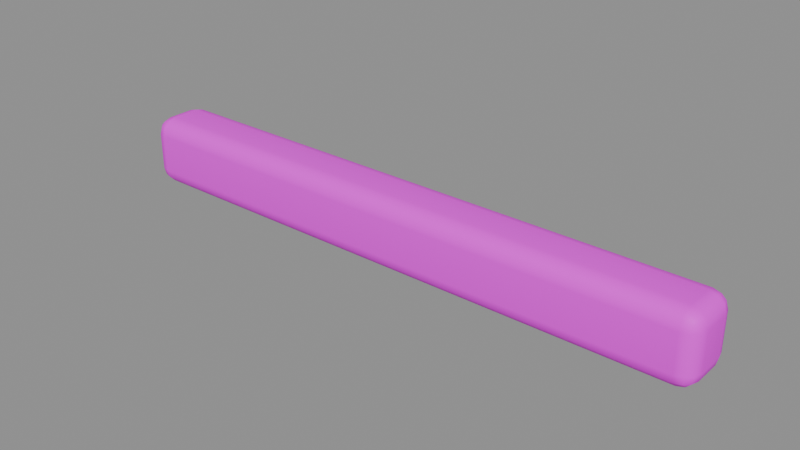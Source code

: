 # Source: canopy_beam.blend  (saved by Blender 5.2.45; exported with 4.5.12 LTS)
import bpy
from mathutils import Matrix  # noqa: F401  (used for matrix-valued properties, if any)

bpy.ops.wm.read_factory_settings(use_empty=True)
scene = bpy.context.scene
scene.name = '遮阳棚横梁'

# ---- collections
col_sea_scene_sbr_canopy_beam = bpy.data.collections.new('SEA-SCENE-SBR-CANOPY-BEAM'); scene.collection.children.link(col_sea_scene_sbr_canopy_beam)

# ---- images (referenced by path relative to the original .blend; pixels are not part of the script)
import os
ASSET_DIR = os.environ.get("B2B_ASSET_DIR", "")  # directory of the original .blend (textures are referenced by path, not embedded)
HERE = os.path.dirname(os.path.abspath(__file__))  # packed textures are extracted next to this script under _unpacked/

def load_image(name, relpath, width, height, colorspace="sRGB"):
    """Load a texture the original file referenced (path relative to the .blend, or extracted next to this script)."""
    p = next((c for c in (os.path.join(HERE, relpath), os.path.join(ASSET_DIR, relpath)) if relpath and os.path.exists(c)), "")
    if p:
        img = bpy.data.images.load(p, check_existing=True)
        img.name = name
    else:  # same state as the original file: an image datablock whose file is absent (Cycles renders it pink)
        img = bpy.data.images.new(name, width, height)
        img.source = "FILE"
        img.filepath = "//" + (relpath or name)
    img.colorspace_settings.name = colorspace
    return img
img_sea_cozy_8x8_512_png = load_image('sea_cozy_8x8_512.png', 'sea_cozy_8x8_512.png', 1024, 1024, 'sRGB')

# ---- materials (node trees are filled in below, after node groups)
mat_sea_matte = bpy.data.materials.new('SEA_Matte')

# ---- material node trees
mat_sea_matte.use_nodes = True; mat_sea_matte.node_tree.nodes.clear()
_N = mat_sea_matte.node_tree.nodes; _L = mat_sea_matte.node_tree.links
n0 = _N.new('ShaderNodeUVMap'); n0.name = 'UV Map'; n0.location = (0, 0)
n0.width = 160
n0.uv_map = 'PaletteUV'
n1 = _N.new('ShaderNodeTexImage'); n1.name = 'Image Texture'; n1.location = (0, 0)
n1.image = img_sea_cozy_8x8_512_png
n1.interpolation = 'Closest'
n2 = _N.new('ShaderNodeBsdfPrincipled'); n2.name = 'Principled BSDF'; n2.location = (0, 0)
n2.inputs[2].default_value = 0.62
n2.inputs[10].default_value = 0.005
n2.inputs[13].default_value = 0.25
n3 = _N.new('ShaderNodeOutputMaterial'); n3.name = 'Material Output'; n3.location = (0, 0)
n4 = _N.new('ShaderNodeHueSaturation'); n4.name = 'Hue/Saturation/Value'; n4.location = (0, 0)
n4.width = 160
n5 = _N.new('ShaderNodeSeparateXYZ'); n5.name = 'Separate XYZ'; n5.location = (0, 0)
n6 = _N.new('ShaderNodeMath'); n6.name = 'Math'; n6.location = (0, 0)
n6.operation = 'MULTIPLY'
n6.inputs[1].default_value = 8.0
n7 = _N.new('ShaderNodeMath'); n7.name = 'Math.001'; n7.location = (0, 0)
n7.operation = 'FLOOR'
n8 = _N.new('ShaderNodeMath'); n8.name = 'Math.002'; n8.location = (0, 0)
n8.operation = 'COMPARE'
n8.inputs[1].default_value = 5.0
n8.inputs[2].default_value = 0.01
n9 = _N.new('ShaderNodeMath'); n9.name = 'Math.003'; n9.location = (0, 0)
n9.operation = 'MULTIPLY'
n9.inputs[1].default_value = 8.0
n10 = _N.new('ShaderNodeMath'); n10.name = 'Math.004'; n10.location = (0, 0)
n10.operation = 'FLOOR'
n11 = _N.new('ShaderNodeMath'); n11.name = 'Math.005'; n11.location = (0, 0)
n11.operation = 'COMPARE'
n11.inputs[1].default_value = 5.0
n11.inputs[2].default_value = 0.01
n12 = _N.new('ShaderNodeMath'); n12.name = 'Math.006'; n12.location = (0, 0)
n12.operation = 'MULTIPLY'
n13 = _N.new('ShaderNodeMath'); n13.name = 'Math.007'; n13.location = (0, 0)
n13.operation = 'MULTIPLY_ADD'
n13.inputs[1].default_value = 0.02
n14 = _N.new('ShaderNodeMath'); n14.name = 'Math.008'; n14.location = (0, 0)
n14.operation = 'MULTIPLY_ADD'
n14.inputs[1].default_value = -0.18
n14.inputs[2].default_value = 1.12
_L.new(n0.outputs[0], n1.inputs[0])
_L.new(n1.outputs[0], n4.inputs[4])
_L.new(n4.outputs[0], n2.inputs[0])
_L.new(n2.outputs[0], n3.inputs[0])
_L.new(n0.outputs[0], n5.inputs[0])
_L.new(n5.outputs[0], n6.inputs[0])
_L.new(n6.outputs[0], n7.inputs[0])
_L.new(n7.outputs[0], n8.inputs[0])
_L.new(n5.outputs[1], n9.inputs[0])
_L.new(n9.outputs[0], n10.inputs[0])
_L.new(n10.outputs[0], n11.inputs[0])
_L.new(n8.outputs[0], n12.inputs[0])
_L.new(n11.outputs[0], n12.inputs[1])
_L.new(n12.outputs[0], n13.inputs[0])
_L.new(n13.outputs[0], n4.inputs[0])
_L.new(n12.outputs[0], n14.inputs[0])
_L.new(n14.outputs[0], n4.inputs[1])
n3.is_active_output = True

# ---- meshes
me_cube_108 = bpy.data.meshes.new('Cube.108')
me_cube_108.from_pydata([(-1.23, -0.06, 0.0), (-1.23, -0.13, 0.07), (-1.3, -0.06, 0.07), (-1.23, -0.09495, 0.009352), (-1.265, -0.06, 0.009352), (-1.263, -0.09347, 0.01844), (-1.265, -0.1206, 0.07), (-1.23, -0.1206, 0.03505), (-1.263, -0.1116, 0.03653), (-1.291, -0.06, 0.03505), (-1.291, -0.09495, 0.07), (-1.282, -0.09347, 0.03653), (-1.23, -0.13, 0.23), (-1.23, -0.06, 0.3), (-1.3, -0.06, 0.23), (-1.23, -0.1206, 0.265), (-1.265, -0.1206, 0.23), (-1.263, -0.1116, 0.2635), (-1.265, -0.06, 0.2906), (-1.23, -0.09495, 0.2906), (-1.263, -0.09347, 0.2816), (-1.291, -0.09495, 0.23), (-1.291, -0.06, 0.265), (-1.282, -0.09347, 0.2635), (-1.23, 0.06, 0.0), (-1.3, 0.06, 0.07), (-1.23, 0.13, 0.07), (-1.265, 0.06, 0.009352), (-1.23, 0.09495, 0.009352), (-1.263, 0.09347, 0.01844), (-1.291, 0.09495, 0.07), (-1.291, 0.06, 0.03505), (-1.282, 0.09347, 0.03653), (-1.23, 0.1206, 0.03505), (-1.265, 0.1206, 0.07), (-1.263, 0.1116, 0.03653), (-1.23, 0.06, 0.3), (-1.23, 0.13, 0.23), (-1.3, 0.06, 0.23), (-1.23, 0.09495, 0.2906), (-1.265, 0.06, 0.2906), (-1.263, 0.09347, 0.2816), (-1.265, 0.1206, 0.23), (-1.23, 0.1206, 0.265), (-1.263, 0.1116, 0.2635), (-1.291, 0.06, 0.265), (-1.291, 0.09495, 0.23), (-1.282, 0.09347, 0.2635), (1.23, -0.06, 0.0), (1.3, -0.06, 0.07), (1.23, -0.13, 0.07), (1.265, -0.06, 0.009352), (1.23, -0.09495, 0.009352), (1.263, -0.09347, 0.01844), (1.291, -0.09495, 0.07), (1.291, -0.06, 0.03505), (1.282, -0.09347, 0.03653), (1.23, -0.1206, 0.03505), (1.265, -0.1206, 0.07), (1.263, -0.1116, 0.03653), (1.23, -0.06, 0.3), (1.23, -0.13, 0.23), (1.3, -0.06, 0.23), (1.23, -0.09495, 0.2906), (1.265, -0.06, 0.2906), (1.263, -0.09347, 0.2816), (1.265, -0.1206, 0.23), (1.23, -0.1206, 0.265), (1.263, -0.1116, 0.2635), (1.291, -0.06, 0.265), (1.291, -0.09495, 0.23), (1.282, -0.09347, 0.2635), (1.23, 0.06, 0.0), (1.23, 0.13, 0.07), (1.3, 0.06, 0.07), (1.23, 0.09495, 0.009352), (1.265, 0.06, 0.009352), (1.263, 0.09347, 0.01844), (1.265, 0.1206, 0.07), (1.23, 0.1206, 0.03505), (1.263, 0.1116, 0.03653), (1.291, 0.06, 0.03505), (1.291, 0.09495, 0.07), (1.282, 0.09347, 0.03653), (1.23, 0.06, 0.3), (1.3, 0.06, 0.23), (1.23, 0.13, 0.23), (1.265, 0.06, 0.2906), (1.23, 0.09495, 0.2906), (1.263, 0.09347, 0.2816), (1.291, 0.09495, 0.23), (1.291, 0.06, 0.265), (1.282, 0.09347, 0.2635), (1.23, 0.1206, 0.265), (1.265, 0.1206, 0.23), (1.263, 0.1116, 0.2635)], [], [(0, 3, 5, 4), (3, 7, 8, 5), (1, 6, 8, 7), (6, 10, 11, 8), (2, 9, 11, 10), (9, 4, 5, 11), (5, 8, 11), (12, 15, 17, 16), (15, 19, 20, 17), (13, 18, 20, 19), (18, 22, 23, 20), (14, 21, 23, 22), (21, 16, 17, 23), (17, 20, 23), (24, 27, 29, 28), (27, 31, 32, 29), (25, 30, 32, 31), (30, 34, 35, 32), (26, 33, 35, 34), (33, 28, 29, 35), (29, 32, 35), (36, 39, 41, 40), (39, 43, 44, 41), (37, 42, 44, 43), (42, 46, 47, 44), (38, 45, 47, 46), (45, 40, 41, 47), (41, 44, 47), (48, 51, 53, 52), (51, 55, 56, 53), (49, 54, 56, 55), (54, 58, 59, 56), (50, 57, 59, 58), (57, 52, 53, 59), (53, 56, 59), (60, 63, 65, 64), (63, 67, 68, 65), (61, 66, 68, 67), (66, 70, 71, 68), (62, 69, 71, 70), (69, 64, 65, 71), (65, 68, 71), (72, 75, 77, 76), (75, 79, 80, 77), (73, 78, 80, 79), (78, 82, 83, 80), (74, 81, 83, 82), (81, 76, 77, 83), (77, 80, 83), (84, 87, 89, 88), (87, 91, 92, 89), (85, 90, 92, 91), (90, 94, 95, 92), (86, 93, 95, 94), (93, 88, 89, 95), (89, 92, 95), (24, 0, 4, 27), (27, 4, 9, 31), (31, 9, 2, 25), (1, 12, 16, 6), (6, 16, 21, 10), (10, 21, 14, 2), (13, 36, 40, 18), (18, 40, 45, 22), (22, 45, 38, 14), (37, 26, 34, 42), (42, 34, 30, 46), (46, 30, 25, 38), (72, 24, 28, 75), (75, 28, 33, 79), (79, 33, 26, 73), (36, 84, 88, 39), (39, 88, 93, 43), (43, 93, 86, 37), (85, 74, 82, 90), (90, 82, 78, 94), (94, 78, 73, 86), (48, 72, 76, 51), (51, 76, 81, 55), (55, 81, 74, 49), (84, 60, 64, 87), (87, 64, 69, 91), (91, 69, 62, 85), (61, 50, 58, 66), (66, 58, 54, 70), (70, 54, 49, 62), (0, 48, 52, 3), (3, 52, 57, 7), (7, 57, 50, 1), (60, 13, 19, 63), (63, 19, 15, 67), (67, 15, 12, 61), (24, 72, 48, 0), (2, 14, 38, 25), (50, 61, 12, 1), (84, 36, 13, 60), (26, 37, 86, 73), (74, 85, 62, 49)])
me_cube_108.polygons.foreach_set('use_smooth', [True] * 98)
_uv = me_cube_108.uv_layers.new(name='PaletteUV')
_uv.uv.foreach_set('vector', [0.3375, 0.8125, 0.3125, 0.8375, 0.2875, 0.8125, 0.3125, 0.7875, 0.3375, 0.8125, 0.3125, 0.8375, 0.2875, 0.8125, 0.3125, 0.7875, 0.3375, 0.8125, 0.3125, 0.8375, 0.2875, 0.8125, 0.3125, 0.7875, 0.3375, 0.8125, 0.3125, 0.8375, 0.2875, 0.8125, 0.3125, 0.7875, 0.3375, 0.8125, 0.3125, 0.8375, 0.2875, 0.8125, 0.3125, 0.7875, 0.3375, 0.8125, 0.3125, 0.8375, 0.2875, 0.8125, 0.3125, 0.7875, 0.3375, 0.8125, 0.3, 0.8342, 0.3, 0.7908, 0.3375, 0.8125, 0.3125, 0.8375, 0.2875, 0.8125, 0.3125, 0.7875, 0.3375, 0.8125, 0.3125, 0.8375, 0.2875, 0.8125, 0.3125, 0.7875, 0.3375, 0.8125, 0.3125, 0.8375, 0.2875, 0.8125, 0.3125, 0.7875, 0.3375, 0.8125, 0.3125, 0.8375, 0.2875, 0.8125, 0.3125, 0.7875, 0.3375, 0.8125, 0.3125, 0.8375, 0.2875, 0.8125, 0.3125, 0.7875, 0.3375, 0.8125, 0.3125, 0.8375, 0.2875, 0.8125, 0.3125, 0.7875, 0.3375, 0.8125, 0.3, 0.8342, 0.3, 0.7908, 0.3375, 0.8125, 0.3125, 0.8375, 0.2875, 0.8125, 0.3125, 0.7875, 0.3375, 0.8125, 0.3125, 0.8375, 0.2875, 0.8125, 0.3125, 0.7875, 0.3375, 0.8125, 0.3125, 0.8375, 0.2875, 0.8125, 0.3125, 0.7875, 0.3375, 0.8125, 0.3125, 0.8375, 0.2875, 0.8125, 0.3125, 0.7875, 0.3375, 0.8125, 0.3125, 0.8375, 0.2875, 0.8125, 0.3125, 0.7875, 0.3375, 0.8125, 0.3125, 0.8375, 0.2875, 0.8125, 0.3125, 0.7875, 0.3375, 0.8125, 0.3, 0.8342, 0.3, 0.7908, 0.3375, 0.8125, 0.3125, 0.8375, 0.2875, 0.8125, 0.3125, 0.7875, 0.3375, 0.8125, 0.3125, 0.8375, 0.2875, 0.8125, 0.3125, 0.7875, 0.3375, 0.8125, 0.3125, 0.8375, 0.2875, 0.8125, 0.3125, 0.7875, 0.3375, 0.8125, 0.3125, 0.8375, 0.2875, 0.8125, 0.3125, 0.7875, 0.3375, 0.8125, 0.3125, 0.8375, 0.2875, 0.8125, 0.3125, 0.7875, 0.3375, 0.8125, 0.3125, 0.8375, 0.2875, 0.8125, 0.3125, 0.7875, 0.3375, 0.8125, 0.3, 0.8342, 0.3, 0.7908, 0.3375, 0.8125, 0.3125, 0.8375, 0.2875, 0.8125, 0.3125, 0.7875, 0.3375, 0.8125, 0.3125, 0.8375, 0.2875, 0.8125, 0.3125, 0.7875, 0.3375, 0.8125, 0.3125, 0.8375, 0.2875, 0.8125, 0.3125, 0.7875, 0.3375, 0.8125, 0.3125, 0.8375, 0.2875, 0.8125, 0.3125, 0.7875, 0.3375, 0.8125, 0.3125, 0.8375, 0.2875, 0.8125, 0.3125, 0.7875, 0.3375, 0.8125, 0.3125, 0.8375, 0.2875, 0.8125, 0.3125, 0.7875, 0.3375, 0.8125, 0.3, 0.8342, 0.3, 0.7908, 0.3375, 0.8125, 0.3125, 0.8375, 0.2875, 0.8125, 0.3125, 0.7875, 0.3375, 0.8125, 0.3125, 0.8375, 0.2875, 0.8125, 0.3125, 0.7875, 0.3375, 0.8125, 0.3125, 0.8375, 0.2875, 0.8125, 0.3125, 0.7875, 0.3375, 0.8125, 0.3125, 0.8375, 0.2875, 0.8125, 0.3125, 0.7875, 0.3375, 0.8125, 0.3125, 0.8375, 0.2875, 0.8125, 0.3125, 0.7875, 0.3375, 0.8125, 0.3125, 0.8375, 0.2875, 0.8125, 0.3125, 0.7875, 0.3375, 0.8125, 0.3, 0.8342, 0.3, 0.7908, 0.3375, 0.8125, 0.3125, 0.8375, 0.2875, 0.8125, 0.3125, 0.7875, 0.3375, 0.8125, 0.3125, 0.8375, 0.2875, 0.8125, 0.3125, 0.7875, 0.3375, 0.8125, 0.3125, 0.8375, 0.2875, 0.8125, 0.3125, 0.7875, 0.3375, 0.8125, 0.3125, 0.8375, 0.2875, 0.8125, 0.3125, 0.7875, 0.3375, 0.8125, 0.3125, 0.8375, 0.2875, 0.8125, 0.3125, 0.7875, 0.3375, 0.8125, 0.3125, 0.8375, 0.2875, 0.8125, 0.3125, 0.7875, 0.3375, 0.8125, 0.3, 0.8342, 0.3, 0.7908, 0.3375, 0.8125, 0.3125, 0.8375, 0.2875, 0.8125, 0.3125, 0.7875, 0.3375, 0.8125, 0.3125, 0.8375, 0.2875, 0.8125, 0.3125, 0.7875, 0.3375, 0.8125, 0.3125, 0.8375, 0.2875, 0.8125, 0.3125, 0.7875, 0.3375, 0.8125, 0.3125, 0.8375, 0.2875, 0.8125, 0.3125, 0.7875, 0.3375, 0.8125, 0.3125, 0.8375, 0.2875, 0.8125, 0.3125, 0.7875, 0.3375, 0.8125, 0.3125, 0.8375, 0.2875, 0.8125, 0.3125, 0.7875, 0.3375, 0.8125, 0.3, 0.8342, 0.3, 0.7908, 0.3375, 0.8125, 0.3125, 0.8375, 0.2875, 0.8125, 0.3125, 0.7875, 0.3375, 0.8125, 0.3125, 0.8375, 0.2875, 0.8125, 0.3125, 0.7875, 0.3375, 0.8125, 0.3125, 0.8375, 0.2875, 0.8125, 0.3125, 0.7875, 0.3375, 0.8125, 0.3125, 0.8375, 0.2875, 0.8125, 0.3125, 0.7875, 0.3375, 0.8125, 0.3125, 0.8375, 0.2875, 0.8125, 0.3125, 0.7875, 0.3375, 0.8125, 0.3125, 0.8375, 0.2875, 0.8125, 0.3125, 0.7875, 0.3375, 0.8125, 0.3125, 0.8375, 0.2875, 0.8125, 0.3125, 0.7875, 0.3375, 0.8125, 0.3125, 0.8375, 0.2875, 0.8125, 0.3125, 0.7875, 0.3375, 0.8125, 0.3125, 0.8375, 0.2875, 0.8125, 0.3125, 0.7875, 0.3375, 0.8125, 0.3125, 0.8375, 0.2875, 0.8125, 0.3125, 0.7875, 0.3375, 0.8125, 0.3125, 0.8375, 0.2875, 0.8125, 0.3125, 0.7875, 0.3375, 0.8125, 0.3125, 0.8375, 0.2875, 0.8125, 0.3125, 0.7875, 0.3375, 0.8125, 0.3125, 0.8375, 0.2875, 0.8125, 0.3125, 0.7875, 0.3375, 0.8125, 0.3125, 0.8375, 0.2875, 0.8125, 0.3125, 0.7875, 0.3375, 0.8125, 0.3125, 0.8375, 0.2875, 0.8125, 0.3125, 0.7875, 0.3375, 0.8125, 0.3125, 0.8375, 0.2875, 0.8125, 0.3125, 0.7875, 0.3375, 0.8125, 0.3125, 0.8375, 0.2875, 0.8125, 0.3125, 0.7875, 0.3375, 0.8125, 0.3125, 0.8375, 0.2875, 0.8125, 0.3125, 0.7875, 0.3375, 0.8125, 0.3125, 0.8375, 0.2875, 0.8125, 0.3125, 0.7875, 0.3375, 0.8125, 0.3125, 0.8375, 0.2875, 0.8125, 0.3125, 0.7875, 0.3375, 0.8125, 0.3125, 0.8375, 0.2875, 0.8125, 0.3125, 0.7875, 0.3375, 0.8125, 0.3125, 0.8375, 0.2875, 0.8125, 0.3125, 0.7875, 0.3375, 0.8125, 0.3125, 0.8375, 0.2875, 0.8125, 0.3125, 0.7875, 0.3375, 0.8125, 0.3125, 0.8375, 0.2875, 0.8125, 0.3125, 0.7875, 0.3375, 0.8125, 0.3125, 0.8375, 0.2875, 0.8125, 0.3125, 0.7875, 0.3375, 0.8125, 0.3125, 0.8375, 0.2875, 0.8125, 0.3125, 0.7875, 0.3375, 0.8125, 0.3125, 0.8375, 0.2875, 0.8125, 0.3125, 0.7875, 0.3375, 0.8125, 0.3125, 0.8375, 0.2875, 0.8125, 0.3125, 0.7875, 0.3375, 0.8125, 0.3125, 0.8375, 0.2875, 0.8125, 0.3125, 0.7875, 0.3375, 0.8125, 0.3125, 0.8375, 0.2875, 0.8125, 0.3125, 0.7875, 0.3375, 0.8125, 0.3125, 0.8375, 0.2875, 0.8125, 0.3125, 0.7875, 0.3375, 0.8125, 0.3125, 0.8375, 0.2875, 0.8125, 0.3125, 0.7875, 0.3375, 0.8125, 0.3125, 0.8375, 0.2875, 0.8125, 0.3125, 0.7875, 0.3375, 0.8125, 0.3125, 0.8375, 0.2875, 0.8125, 0.3125, 0.7875, 0.3375, 0.8125, 0.3125, 0.8375, 0.2875, 0.8125, 0.3125, 0.7875, 0.3375, 0.8125, 0.3125, 0.8375, 0.2875, 0.8125, 0.3125, 0.7875, 0.3375, 0.8125, 0.3125, 0.8375, 0.2875, 0.8125, 0.3125, 0.7875, 0.3375, 0.8125, 0.3125, 0.8375, 0.2875, 0.8125, 0.3125, 0.7875, 0.3375, 0.8125, 0.3125, 0.8375, 0.2875, 0.8125, 0.3125, 0.7875, 0.3375, 0.8125, 0.3125, 0.8375, 0.2875, 0.8125, 0.3125, 0.7875, 0.3375, 0.8125, 0.3125, 0.8375, 0.2875, 0.8125, 0.3125, 0.7875, 0.3375, 0.8125, 0.3125, 0.8375, 0.2875, 0.8125, 0.3125, 0.7875])
me_cube_108.materials.append(mat_sea_matte)
me_cube_108.update()
me_cube_108.normals_split_custom_set([tuple(v) for v in zip(*[iter([-0.005505, -0.07101, -0.9975, -0.003969, -0.5001, -0.866, -0.4179, -0.4179, -0.8067, -0.4965, -0.05224, -0.8665, -0.003969, -0.5001, -0.866, -0.003969, -0.866, -0.5001, -0.4179, -0.8067, -0.4178, -0.4179, -0.4179, -0.8067, -0.005589, -0.9984, -0.05711, -0.4974, -0.8665, -0.04134, -0.4179, -0.8067, -0.4178, -0.003969, -0.866, -0.5001, -0.4974, -0.8665, -0.04134, -0.8665, -0.4974, -0.04134, -0.8067, -0.4178, -0.4179, -0.4179, -0.8067, -0.4178, -0.9961, -0.06886, -0.05469, -0.8665, -0.05224, -0.4965, -0.8067, -0.4178, -0.4179, -0.8665, -0.4974, -0.04134, -0.8665, -0.05224, -0.4965, -0.4965, -0.05224, -0.8665, -0.4179, -0.4179, -0.8067, -0.8067, -0.4178, -0.4179, -0.4179, -0.4179, -0.8067, -0.4179, -0.8067, -0.4178, -0.8067, -0.4178, -0.4179, -0.005581, -0.9984, 0.05712, -0.003969, -0.866, 0.5001, -0.4179, -0.8067, 0.4178, -0.4974, -0.8665, 0.04134, -0.003969, -0.866, 0.5001, -0.003969, -0.5001, 0.866, -0.4179, -0.4178, 0.8067, -0.4179, -0.8067, 0.4178, -0.0055, -0.07102, 0.9975, -0.4965, -0.05224, 0.8665, -0.4179, -0.4178, 0.8067, -0.003969, -0.5001, 0.866, -0.4965, -0.05224, 0.8665, -0.8665, -0.05224, 0.4965, -0.8067, -0.4179, 0.4178, -0.4179, -0.4178, 0.8067, -0.9961, -0.06885, 0.0547, -0.8665, -0.4974, 0.04134, -0.8067, -0.4179, 0.4178, -0.8665, -0.05224, 0.4965, -0.8665, -0.4974, 0.04134, -0.4974, -0.8665, 0.04134, -0.4179, -0.8067, 0.4178, -0.8067, -0.4179, 0.4178, -0.4179, -0.8067, 0.4178, -0.4179, -0.4178, 0.8067, -0.8067, -0.4179, 0.4178, -0.0055, 0.07102, -0.9975, -0.4965, 0.05224, -0.8665, -0.4179, 0.4178, -0.8067, -0.003969, 0.5001, -0.866, -0.4965, 0.05224, -0.8665, -0.8665, 0.05224, -0.4965, -0.8067, 0.4179, -0.4178, -0.4179, 0.4178, -0.8067, -0.9961, 0.06885, -0.0547, -0.8665, 0.4974, -0.04134, -0.8067, 0.4179, -0.4178, -0.8665, 0.05224, -0.4965, -0.8665, 0.4974, -0.04134, -0.4974, 0.8665, -0.04134, -0.4178, 0.8067, -0.4179, -0.8067, 0.4179, -0.4178, -0.005581, 0.9984, -0.05712, -0.003969, 0.866, -0.5001, -0.4178, 0.8067, -0.4179, -0.4974, 0.8665, -0.04134, -0.003969, 0.866, -0.5001, -0.003969, 0.5001, -0.866, -0.4179, 0.4178, -0.8067, -0.4178, 0.8067, -0.4179, -0.4179, 0.4178, -0.8067, -0.8067, 0.4179, -0.4178, -0.4178, 0.8067, -0.4179, -0.005505, 0.07101, 0.9975, -0.003969, 0.5001, 0.866, -0.4179, 0.4178, 0.8067, -0.4965, 0.05224, 0.8665, -0.003969, 0.5001, 0.866, -0.003969, 0.866, 0.5001, -0.4179, 0.8067, 0.4178, -0.4179, 0.4178, 0.8067, -0.005588, 0.9984, 0.05711, -0.4974, 0.8665, 0.04134, -0.4179, 0.8067, 0.4178, -0.003969, 0.866, 0.5001, -0.4974, 0.8665, 0.04134, -0.8665, 0.4974, 0.04134, -0.8067, 0.4178, 0.4179, -0.4179, 0.8067, 0.4178, -0.9961, 0.06886, 0.05469, -0.8665, 0.05224, 0.4965, -0.8067, 0.4178, 0.4179, -0.8665, 0.4974, 0.04134, -0.8665, 0.05224, 0.4965, -0.4965, 0.05224, 0.8665, -0.4179, 0.4178, 0.8067, -0.8067, 0.4178, 0.4179, -0.4179, 0.4178, 0.8067, -0.4179, 0.8067, 0.4178, -0.8067, 0.4178, 0.4179, 0.0055, -0.07102, -0.9975, 0.4965, -0.05224, -0.8665, 0.4179, -0.4178, -0.8067, 0.003969, -0.5001, -0.866, 0.4965, -0.05224, -0.8665, 0.8665, -0.05224, -0.4965, 0.8067, -0.4179, -0.4178, 0.4179, -0.4178, -0.8067, 0.9961, -0.06885, -0.0547, 0.8665, -0.4974, -0.04134, 0.8067, -0.4179, -0.4178, 0.8665, -0.05224, -0.4965, 0.8665, -0.4974, -0.04134, 0.4974, -0.8665, -0.04134, 0.4178, -0.8067, -0.4179, 0.8067, -0.4179, -0.4178, 0.005581, -0.9984, -0.05712, 0.003969, -0.866, -0.5001, 0.4178, -0.8067, -0.4179, 0.4974, -0.8665, -0.04134, 0.003969, -0.866, -0.5001, 0.003969, -0.5001, -0.866, 0.4179, -0.4178, -0.8067, 0.4178, -0.8067, -0.4179, 0.4179, -0.4178, -0.8067, 0.8067, -0.4179, -0.4178, 0.4178, -0.8067, -0.4179, 0.005505, -0.07101, 0.9975, 0.003969, -0.5001, 0.866, 0.4179, -0.4178, 0.8067, 0.4965, -0.05224, 0.8665, 0.003969, -0.5001, 0.866, 0.003969, -0.866, 0.5001, 0.4179, -0.8067, 0.4178, 0.4179, -0.4178, 0.8067, 0.005588, -0.9984, 0.05711, 0.4974, -0.8665, 0.04134, 0.4179, -0.8067, 0.4178, 0.003969, -0.866, 0.5001, 0.4974, -0.8665, 0.04134, 0.8665, -0.4974, 0.04134, 0.8067, -0.4178, 0.4179, 0.4179, -0.8067, 0.4178, 0.9961, -0.06886, 0.05469, 0.8665, -0.05224, 0.4965, 0.8067, -0.4178, 0.4179, 0.8665, -0.4974, 0.04134, 0.8665, -0.05224, 0.4965, 0.4965, -0.05224, 0.8665, 0.4179, -0.4178, 0.8067, 0.8067, -0.4178, 0.4179, 0.4179, -0.4178, 0.8067, 0.4179, -0.8067, 0.4178, 0.8067, -0.4178, 0.4179, 0.005505, 0.07101, -0.9975, 0.003969, 0.5001, -0.866, 0.4179, 0.4179, -0.8067, 0.4965, 0.05224, -0.8665, 0.003969, 0.5001, -0.866, 0.003969, 0.866, -0.5001, 0.4179, 0.8067, -0.4178, 0.4179, 0.4179, -0.8067, 0.005589, 0.9984, -0.05711, 0.4974, 0.8665, -0.04134, 0.4179, 0.8067, -0.4178, 0.003969, 0.866, -0.5001, 0.4974, 0.8665, -0.04134, 0.8665, 0.4974, -0.04134, 0.8067, 0.4178, -0.4179, 0.4179, 0.8067, -0.4178, 0.9961, 0.06886, -0.05469, 0.8665, 0.05224, -0.4965, 0.8067, 0.4178, -0.4179, 0.8665, 0.4974, -0.04134, 0.8665, 0.05224, -0.4965, 0.4965, 0.05224, -0.8665, 0.4179, 0.4179, -0.8067, 0.8067, 0.4178, -0.4179, 0.4179, 0.4179, -0.8067, 0.4179, 0.8067, -0.4178, 0.8067, 0.4178, -0.4179, 0.005499, 0.07102, 0.9975, 0.4965, 0.05224, 0.8665, 0.4179, 0.4178, 0.8067, 0.003969, 0.5001, 0.866, 0.4965, 0.05224, 0.8665, 0.8665, 0.05224, 0.4965, 0.8067, 0.4179, 0.4178, 0.4179, 0.4178, 0.8067, 0.9961, 0.06885, 0.0547, 0.8665, 0.4974, 0.04134, 0.8067, 0.4179, 0.4178, 0.8665, 0.05224, 0.4965, 0.8665, 0.4974, 0.04134, 0.4974, 0.8665, 0.04134, 0.4178, 0.8067, 0.4179, 0.8067, 0.4179, 0.4178, 0.005581, 0.9984, 0.05712, 0.003969, 0.866, 0.5001, 0.4178, 0.8067, 0.4179, 0.4974, 0.8665, 0.04134, 0.003969, 0.866, 0.5001, 0.003969, 0.5001, 0.866, 0.4179, 0.4178, 0.8067, 0.4178, 0.8067, 0.4179, 0.4179, 0.4178, 0.8067, 0.8067, 0.4179, 0.4178, 0.4178, 0.8067, 0.4179, -0.0055, 0.07102, -0.9975, -0.005505, -0.07101, -0.9975, -0.4965, -0.05224, -0.8665, -0.4965, 0.05224, -0.8665, -0.4965, 0.05224, -0.8665, -0.4965, -0.05224, -0.8665, -0.8665, -0.05224, -0.4965, -0.8665, 0.05224, -0.4965, -0.8665, 0.05224, -0.4965, -0.8665, -0.05224, -0.4965, -0.9961, -0.06886, -0.05469, -0.9961, 0.06885, -0.0547, -0.005589, -0.9984, -0.05711, -0.005581, -0.9984, 0.05712, -0.4974, -0.8665, 0.04134, -0.4974, -0.8665, -0.04134, -0.4974, -0.8665, -0.04134, -0.4974, -0.8665, 0.04134, -0.8665, -0.4974, 0.04134, -0.8665, -0.4974, -0.04134, -0.8665, -0.4974, -0.04134, -0.8665, -0.4974, 0.04134, -0.9961, -0.06885, 0.0547, -0.9961, -0.06886, -0.05469, -0.0055, -0.07102, 0.9975, -0.005505, 0.07101, 0.9975, -0.4965, 0.05224, 0.8665, -0.4965, -0.05224, 0.8665, -0.4965, -0.05224, 0.8665, -0.4965, 0.05224, 0.8665, -0.8665, 0.05224, 0.4965, -0.8665, -0.05224, 0.4965, -0.8665, -0.05224, 0.4965, -0.8665, 0.05224, 0.4965, -0.9961, 0.06886, 0.05469, -0.9961, -0.06885, 0.0547, -0.005588, 0.9984, 0.05711, -0.005581, 0.9984, -0.05712, -0.4974, 0.8665, -0.04134, -0.4974, 0.8665, 0.04134, -0.4974, 0.8665, 0.04134, -0.4974, 0.8665, -0.04134, -0.8665, 0.4974, -0.04134, -0.8665, 0.4974, 0.04134, -0.8665, 0.4974, 0.04134, -0.8665, 0.4974, -0.04134, -0.9961, 0.06885, -0.0547, -0.9961, 0.06886, 0.05469, 0.005505, 0.07101, -0.9975, -0.0055, 0.07102, -0.9975, -0.003969, 0.5001, -0.866, 0.003969, 0.5001, -0.866, 0.003969, 0.5001, -0.866, -0.003969, 0.5001, -0.866, -0.003969, 0.866, -0.5001, 0.003969, 0.866, -0.5001, 0.003969, 0.866, -0.5001, -0.003969, 0.866, -0.5001, -0.005581, 0.9984, -0.05712, 0.005589, 0.9984, -0.05711, -0.005505, 0.07101, 0.9975, 0.005499, 0.07102, 0.9975, 0.003969, 0.5001, 0.866, -0.003969, 0.5001, 0.866, -0.003969, 0.5001, 0.866, 0.003969, 0.5001, 0.866, 0.003969, 0.866, 0.5001, -0.003969, 0.866, 0.5001, -0.003969, 0.866, 0.5001, 0.003969, 0.866, 0.5001, 0.005581, 0.9984, 0.05712, -0.005588, 0.9984, 0.05711, 0.9961, 0.06885, 0.0547, 0.9961, 0.06886, -0.05469, 0.8665, 0.4974, -0.04134, 0.8665, 0.4974, 0.04134, 0.8665, 0.4974, 0.04134, 0.8665, 0.4974, -0.04134, 0.4974, 0.8665, -0.04134, 0.4974, 0.8665, 0.04134, 0.4974, 0.8665, 0.04134, 0.4974, 0.8665, -0.04134, 0.005589, 0.9984, -0.05711, 0.005581, 0.9984, 0.05712, 0.0055, -0.07102, -0.9975, 0.005505, 0.07101, -0.9975, 0.4965, 0.05224, -0.8665, 0.4965, -0.05224, -0.8665, 0.4965, -0.05224, -0.8665, 0.4965, 0.05224, -0.8665, 0.8665, 0.05224, -0.4965, 0.8665, -0.05224, -0.4965, 0.8665, -0.05224, -0.4965, 0.8665, 0.05224, -0.4965, 0.9961, 0.06886, -0.05469, 0.9961, -0.06885, -0.0547, 0.005499, 0.07102, 0.9975, 0.005505, -0.07101, 0.9975, 0.4965, -0.05224, 0.8665, 0.4965, 0.05224, 0.8665, 0.4965, 0.05224, 0.8665, 0.4965, -0.05224, 0.8665, 0.8665, -0.05224, 0.4965, 0.8665, 0.05224, 0.4965, 0.8665, 0.05224, 0.4965, 0.8665, -0.05224, 0.4965, 0.9961, -0.06886, 0.05469, 0.9961, 0.06885, 0.0547, 0.005588, -0.9984, 0.05711, 0.005581, -0.9984, -0.05712, 0.4974, -0.8665, -0.04134, 0.4974, -0.8665, 0.04134, 0.4974, -0.8665, 0.04134, 0.4974, -0.8665, -0.04134, 0.8665, -0.4974, -0.04134, 0.8665, -0.4974, 0.04134, 0.8665, -0.4974, 0.04134, 0.8665, -0.4974, -0.04134, 0.9961, -0.06885, -0.0547, 0.9961, -0.06886, 0.05469, -0.005505, -0.07101, -0.9975, 0.0055, -0.07102, -0.9975, 0.003969, -0.5001, -0.866, -0.003969, -0.5001, -0.866, -0.003969, -0.5001, -0.866, 0.003969, -0.5001, -0.866, 0.003969, -0.866, -0.5001, -0.003969, -0.866, -0.5001, -0.003969, -0.866, -0.5001, 0.003969, -0.866, -0.5001, 0.005581, -0.9984, -0.05712, -0.005589, -0.9984, -0.05711, 0.005505, -0.07101, 0.9975, -0.0055, -0.07102, 0.9975, -0.003969, -0.5001, 0.866, 0.003969, -0.5001, 0.866, 0.003969, -0.5001, 0.866, -0.003969, -0.5001, 0.866, -0.003969, -0.866, 0.5001, 0.003969, -0.866, 0.5001, 0.003969, -0.866, 0.5001, -0.003969, -0.866, 0.5001, -0.005581, -0.9984, 0.05712, 0.005588, -0.9984, 0.05711, -0.0055, 0.07102, -0.9975, 0.005505, 0.07101, -0.9975, 0.0055, -0.07102, -0.9975, -0.005505, -0.07101, -0.9975, -0.9961, -0.06886, -0.05469, -0.9961, -0.06885, 0.0547, -0.9961, 0.06886, 0.05469, -0.9961, 0.06885, -0.0547, 0.005581, -0.9984, -0.05712, 0.005588, -0.9984, 0.05711, -0.005581, -0.9984, 0.05712, -0.005589, -0.9984, -0.05711, 0.005499, 0.07102, 0.9975, -0.005505, 0.07101, 0.9975, -0.0055, -0.07102, 0.9975, 0.005505, -0.07101, 0.9975, -0.005581, 0.9984, -0.05712, -0.005588, 0.9984, 0.05711, 0.005581, 0.9984, 0.05712, 0.005589, 0.9984, -0.05711, 0.9961, 0.06886, -0.05469, 0.9961, 0.06885, 0.0547, 0.9961, -0.06886, 0.05469, 0.9961, -0.06885, -0.0547])] * 3)])

# ---- objects
ob_canopy_beam_mesh = bpy.data.objects.new('canopy_beam_mesh', me_cube_108)
ob_root_canopy_beam = bpy.data.objects.new('ROOT_canopy_beam', None)

# ---- transforms, parenting, visibility, modifiers, constraints
ob_canopy_beam_mesh.parent = ob_root_canopy_beam
ob_canopy_beam_mesh.location = (0.0, 0.0, 0.0)
ob_root_canopy_beam.location = (0.0, 0.0, 0.0)

# ---- collection membership
col_sea_scene_sbr_canopy_beam.objects.link(ob_canopy_beam_mesh)
col_sea_scene_sbr_canopy_beam.objects.link(ob_root_canopy_beam)

# ---- scene / render settings (as saved in the file)
scene.frame_start = 1; scene.frame_end = 250; scene.frame_set(1)
scene.render.engine = 'BLENDER_EEVEE_NEXT'
scene.render.bake_bias = 0.0
scene.render.bake_samples = 0
scene.render.compositor_device = 'GPU'
scene.eevee.use_volume_custom_range = False
scene.eevee.fast_gi_thickness_near = 0.1
scene.eevee.fast_gi_thickness_far = 0.0
scene.eevee.ray_tracing_options.screen_trace_thickness = 0.1
bpy.context.view_layer.update()

# ---- added for rendering (the .blend has no active camera and no usable light): camera, sun + grey world if the file has none
cam_auto = bpy.data.cameras.new('AutoCamera')
cam_auto.lens = 50.0
cam_auto.sensor_width = 36.0
cam_auto.clip_end = 1000.0
ob_auto_camera = bpy.data.objects.new('AutoCamera', cam_auto)
scene.collection.objects.link(ob_auto_camera)
ob_auto_camera.location = (2.43346, -2.92016, 2.09677)
ob_auto_camera.rotation_euler = (1.09748, -7.21219e-08, 0.694738)
scene.camera = ob_auto_camera
light_auto_sun = bpy.data.lights.new('AutoSun', 'SUN')
light_auto_sun.energy = 3.0
light_auto_sun.angle = 0.0523599
ob_auto_sun = bpy.data.objects.new('AutoSun', light_auto_sun)
scene.collection.objects.link(ob_auto_sun)
ob_auto_sun.rotation_euler = (0.872665, 0.174533, 0.523599)
if scene.world is None:
    world_auto = bpy.data.worlds.new('AutoWorld')
    world_auto.color = (0.3, 0.3, 0.3)
    scene.world = world_auto
bpy.context.view_layer.update()
